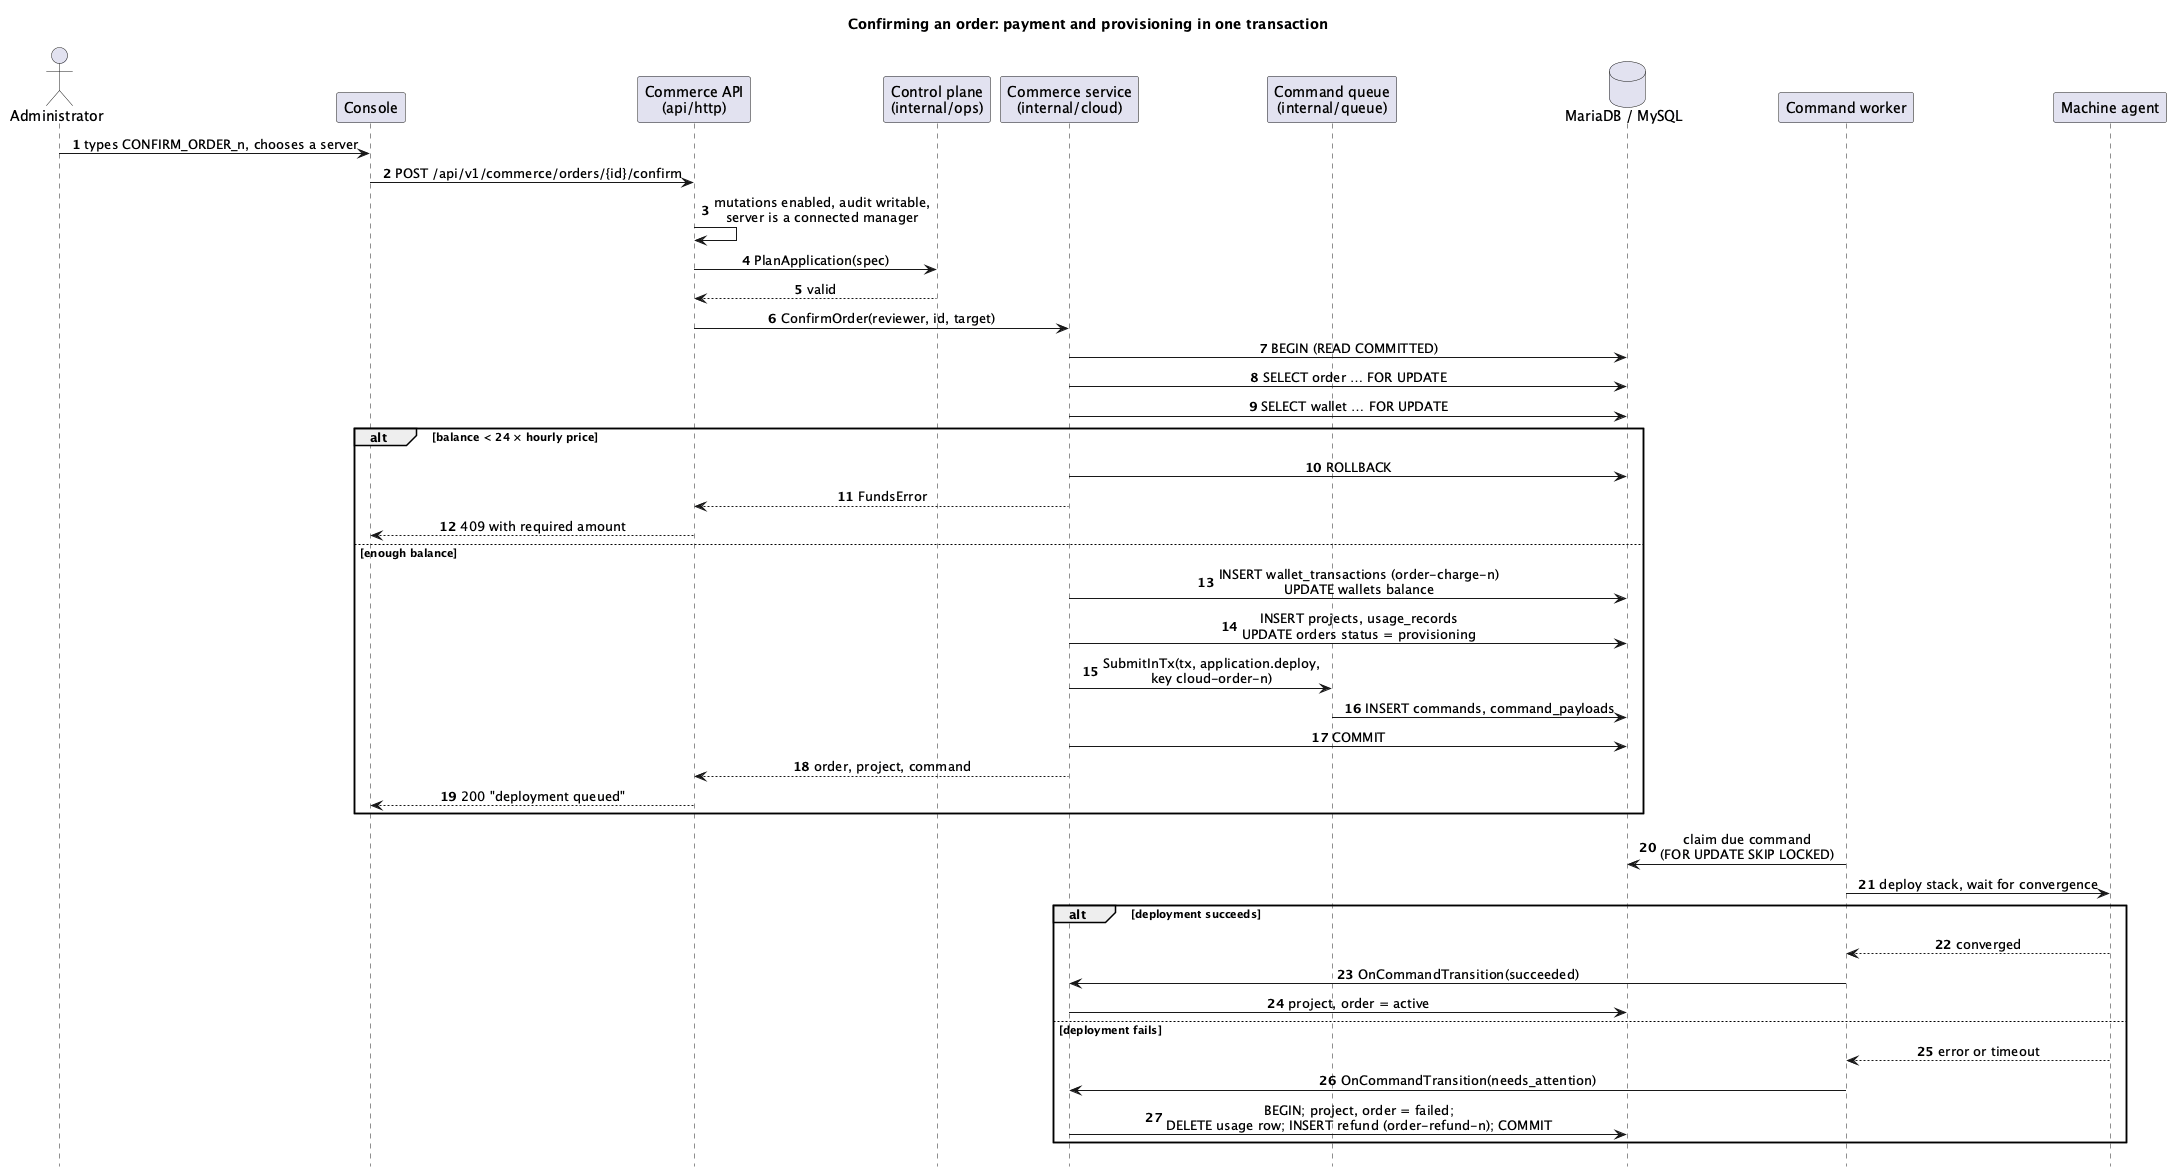

The diagram above was rendered by PlantUML. Its source (embedded in the PNG):
@startuml seq-confirm-order
title Confirming an order: payment and provisioning in one transaction
autonumber
skinparam sequenceMessageAlign center
hide footbox

actor Administrator as A
participant "Console" as UI
participant "Commerce API\n(api/http)" as API
participant "Control plane\n(internal/ops)" as OPS
participant "Commerce service\n(internal/cloud)" as SVC
participant "Command queue\n(internal/queue)" as Q
database "MariaDB / MySQL" as DB
participant "Command worker" as W
participant "Machine agent" as AG

A -> UI : types CONFIRM_ORDER_n, chooses a server
UI -> API : POST /api/v1/commerce/orders/{id}/confirm
API -> API : mutations enabled, audit writable,\nserver is a connected manager
API -> OPS : PlanApplication(spec)
OPS --> API : valid
API -> SVC : ConfirmOrder(reviewer, id, target)
SVC -> DB : BEGIN (READ COMMITTED)
SVC -> DB : SELECT order … FOR UPDATE
SVC -> DB : SELECT wallet … FOR UPDATE
alt balance < 24 × hourly price
  SVC -> DB : ROLLBACK
  SVC --> API : FundsError
  API --> UI : 409 with required amount
else enough balance
  SVC -> DB : INSERT wallet_transactions (order-charge-n)\nUPDATE wallets balance
  SVC -> DB : INSERT projects, usage_records\nUPDATE orders status = provisioning
  SVC -> Q : SubmitInTx(tx, application.deploy,\nkey cloud-order-n)
  Q -> DB : INSERT commands, command_payloads
  SVC -> DB : COMMIT
  SVC --> API : order, project, command
  API --> UI : 200 "deployment queued"
end

W -> DB : claim due command\n(FOR UPDATE SKIP LOCKED)
W -> AG : deploy stack, wait for convergence
alt deployment succeeds
  AG --> W : converged
  W -> SVC : OnCommandTransition(succeeded)
  SVC -> DB : project, order = active
else deployment fails
  AG --> W : error or timeout
  W -> SVC : OnCommandTransition(needs_attention)
  SVC -> DB : BEGIN; project, order = failed;\nDELETE usage row; INSERT refund (order-refund-n); COMMIT
end
@enduml